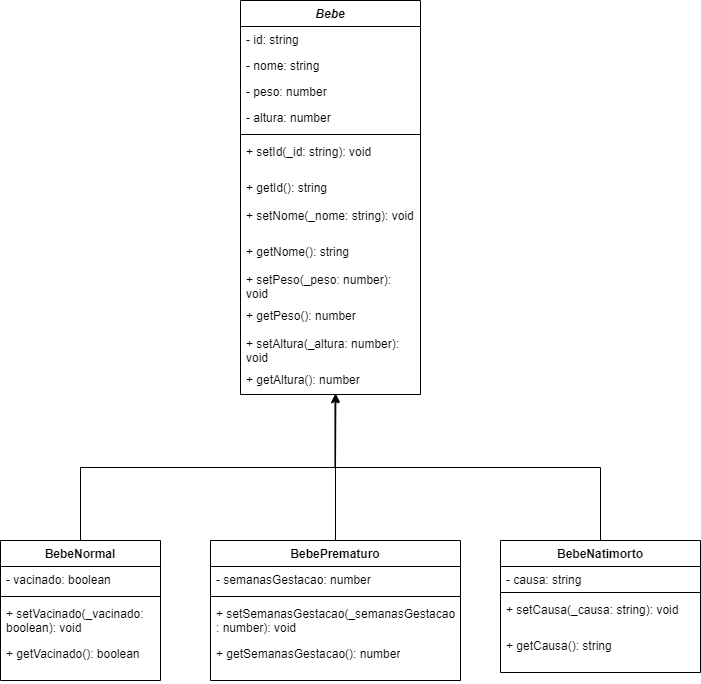

The diagram above was exported from draw.io. Its source (the exported page's mxGraphModel, read from the mxfile embedded in the PNG):
<mxGraphModel dx="794" dy="1625" grid="1" gridSize="10" guides="1" tooltips="1" connect="1" arrows="1" fold="1" page="1" pageScale="1" pageWidth="827" pageHeight="1169" math="0" shadow="0">
  <root>
    <mxCell id="WIyWlLk6GJQsqaUBKTNV-0" />
    <mxCell id="WIyWlLk6GJQsqaUBKTNV-1" parent="WIyWlLk6GJQsqaUBKTNV-0" />
    <mxCell id="uhMEs4_cbID3o8311M82-0" value="&lt;i&gt;Bebe&lt;/i&gt;" style="swimlane;fontStyle=1;align=center;verticalAlign=top;childLayout=stackLayout;horizontal=1;startSize=26;horizontalStack=0;resizeParent=1;resizeParentMax=0;resizeLast=0;collapsible=1;marginBottom=0;whiteSpace=wrap;html=1;" parent="WIyWlLk6GJQsqaUBKTNV-1" vertex="1">
      <mxGeometry x="300" y="-80" width="180" height="394" as="geometry" />
    </mxCell>
    <mxCell id="uhMEs4_cbID3o8311M82-1" value="- id: string" style="text;strokeColor=none;fillColor=none;align=left;verticalAlign=top;spacingLeft=4;spacingRight=4;overflow=hidden;rotatable=0;points=[[0,0.5],[1,0.5]];portConstraint=eastwest;whiteSpace=wrap;html=1;" parent="uhMEs4_cbID3o8311M82-0" vertex="1">
      <mxGeometry y="26" width="180" height="26" as="geometry" />
    </mxCell>
    <mxCell id="zWs-V7WYqScXvnUW8oGH-0" value="- nome: string" style="text;strokeColor=none;fillColor=none;align=left;verticalAlign=top;spacingLeft=4;spacingRight=4;overflow=hidden;rotatable=0;points=[[0,0.5],[1,0.5]];portConstraint=eastwest;whiteSpace=wrap;html=1;" parent="uhMEs4_cbID3o8311M82-0" vertex="1">
      <mxGeometry y="52" width="180" height="26" as="geometry" />
    </mxCell>
    <mxCell id="uhMEs4_cbID3o8311M82-17" value="- peso: number" style="text;strokeColor=none;fillColor=none;align=left;verticalAlign=top;spacingLeft=4;spacingRight=4;overflow=hidden;rotatable=0;points=[[0,0.5],[1,0.5]];portConstraint=eastwest;whiteSpace=wrap;html=1;" parent="uhMEs4_cbID3o8311M82-0" vertex="1">
      <mxGeometry y="78" width="180" height="26" as="geometry" />
    </mxCell>
    <mxCell id="uhMEs4_cbID3o8311M82-16" value="- altura: number" style="text;strokeColor=none;fillColor=none;align=left;verticalAlign=top;spacingLeft=4;spacingRight=4;overflow=hidden;rotatable=0;points=[[0,0.5],[1,0.5]];portConstraint=eastwest;whiteSpace=wrap;html=1;" parent="uhMEs4_cbID3o8311M82-0" vertex="1">
      <mxGeometry y="104" width="180" height="26" as="geometry" />
    </mxCell>
    <mxCell id="uhMEs4_cbID3o8311M82-34" value="" style="line;strokeWidth=1;fillColor=none;align=left;verticalAlign=middle;spacingTop=-1;spacingLeft=3;spacingRight=3;rotatable=0;labelPosition=right;points=[];portConstraint=eastwest;strokeColor=inherit;" parent="uhMEs4_cbID3o8311M82-0" vertex="1">
      <mxGeometry y="130" width="180" height="8" as="geometry" />
    </mxCell>
    <mxCell id="zWs-V7WYqScXvnUW8oGH-1" value="+ setId(_id: string): void" style="text;strokeColor=none;fillColor=none;align=left;verticalAlign=top;spacingLeft=4;spacingRight=4;overflow=hidden;rotatable=0;points=[[0,0.5],[1,0.5]];portConstraint=eastwest;whiteSpace=wrap;html=1;" parent="uhMEs4_cbID3o8311M82-0" vertex="1">
      <mxGeometry y="138" width="180" height="36" as="geometry" />
    </mxCell>
    <mxCell id="zWs-V7WYqScXvnUW8oGH-2" value="+ getId(): string" style="text;strokeColor=none;fillColor=none;align=left;verticalAlign=top;spacingLeft=4;spacingRight=4;overflow=hidden;rotatable=0;points=[[0,0.5],[1,0.5]];portConstraint=eastwest;whiteSpace=wrap;html=1;" parent="uhMEs4_cbID3o8311M82-0" vertex="1">
      <mxGeometry y="174" width="180" height="28" as="geometry" />
    </mxCell>
    <mxCell id="uhMEs4_cbID3o8311M82-37" value="+ setNome(_nome: string): void" style="text;strokeColor=none;fillColor=none;align=left;verticalAlign=top;spacingLeft=4;spacingRight=4;overflow=hidden;rotatable=0;points=[[0,0.5],[1,0.5]];portConstraint=eastwest;whiteSpace=wrap;html=1;" parent="uhMEs4_cbID3o8311M82-0" vertex="1">
      <mxGeometry y="202" width="180" height="36" as="geometry" />
    </mxCell>
    <mxCell id="uhMEs4_cbID3o8311M82-36" value="+ getNome(): string" style="text;strokeColor=none;fillColor=none;align=left;verticalAlign=top;spacingLeft=4;spacingRight=4;overflow=hidden;rotatable=0;points=[[0,0.5],[1,0.5]];portConstraint=eastwest;whiteSpace=wrap;html=1;" parent="uhMEs4_cbID3o8311M82-0" vertex="1">
      <mxGeometry y="238" width="180" height="28" as="geometry" />
    </mxCell>
    <mxCell id="uhMEs4_cbID3o8311M82-38" value="+ setPeso(_peso: number): void" style="text;strokeColor=none;fillColor=none;align=left;verticalAlign=top;spacingLeft=4;spacingRight=4;overflow=hidden;rotatable=0;points=[[0,0.5],[1,0.5]];portConstraint=eastwest;whiteSpace=wrap;html=1;" parent="uhMEs4_cbID3o8311M82-0" vertex="1">
      <mxGeometry y="266" width="180" height="36" as="geometry" />
    </mxCell>
    <mxCell id="uhMEs4_cbID3o8311M82-39" value="+ getPeso(): number" style="text;strokeColor=none;fillColor=none;align=left;verticalAlign=top;spacingLeft=4;spacingRight=4;overflow=hidden;rotatable=0;points=[[0,0.5],[1,0.5]];portConstraint=eastwest;whiteSpace=wrap;html=1;" parent="uhMEs4_cbID3o8311M82-0" vertex="1">
      <mxGeometry y="302" width="180" height="28" as="geometry" />
    </mxCell>
    <mxCell id="uhMEs4_cbID3o8311M82-40" value="+ setAltura(_altura: number): void" style="text;strokeColor=none;fillColor=none;align=left;verticalAlign=top;spacingLeft=4;spacingRight=4;overflow=hidden;rotatable=0;points=[[0,0.5],[1,0.5]];portConstraint=eastwest;whiteSpace=wrap;html=1;" parent="uhMEs4_cbID3o8311M82-0" vertex="1">
      <mxGeometry y="330" width="180" height="36" as="geometry" />
    </mxCell>
    <mxCell id="uhMEs4_cbID3o8311M82-41" value="+ getAltura(): number" style="text;strokeColor=none;fillColor=none;align=left;verticalAlign=top;spacingLeft=4;spacingRight=4;overflow=hidden;rotatable=0;points=[[0,0.5],[1,0.5]];portConstraint=eastwest;whiteSpace=wrap;html=1;" parent="uhMEs4_cbID3o8311M82-0" vertex="1">
      <mxGeometry y="366" width="180" height="28" as="geometry" />
    </mxCell>
    <mxCell id="uhMEs4_cbID3o8311M82-42" style="edgeStyle=orthogonalEdgeStyle;rounded=0;orthogonalLoop=1;jettySize=auto;html=1;entryX=0.525;entryY=1.012;entryDx=0;entryDy=0;entryPerimeter=0;" parent="WIyWlLk6GJQsqaUBKTNV-1" source="uhMEs4_cbID3o8311M82-4" target="uhMEs4_cbID3o8311M82-41" edge="1">
      <mxGeometry relative="1" as="geometry" />
    </mxCell>
    <mxCell id="uhMEs4_cbID3o8311M82-4" value="BebeNormal" style="swimlane;fontStyle=1;align=center;verticalAlign=top;childLayout=stackLayout;horizontal=1;startSize=26;horizontalStack=0;resizeParent=1;resizeParentMax=0;resizeLast=0;collapsible=1;marginBottom=0;whiteSpace=wrap;html=1;" parent="WIyWlLk6GJQsqaUBKTNV-1" vertex="1">
      <mxGeometry x="60" y="460" width="160" height="140" as="geometry" />
    </mxCell>
    <mxCell id="uhMEs4_cbID3o8311M82-22" value="- vacinado: boolean" style="text;strokeColor=none;fillColor=none;align=left;verticalAlign=top;spacingLeft=4;spacingRight=4;overflow=hidden;rotatable=0;points=[[0,0.5],[1,0.5]];portConstraint=eastwest;whiteSpace=wrap;html=1;" parent="uhMEs4_cbID3o8311M82-4" vertex="1">
      <mxGeometry y="26" width="160" height="26" as="geometry" />
    </mxCell>
    <mxCell id="uhMEs4_cbID3o8311M82-6" value="" style="line;strokeWidth=1;fillColor=none;align=left;verticalAlign=middle;spacingTop=-1;spacingLeft=3;spacingRight=3;rotatable=0;labelPosition=right;points=[];portConstraint=eastwest;strokeColor=inherit;" parent="uhMEs4_cbID3o8311M82-4" vertex="1">
      <mxGeometry y="52" width="160" height="8" as="geometry" />
    </mxCell>
    <mxCell id="uhMEs4_cbID3o8311M82-29" value="+ setVacinado(_vacinado: boolean): void&lt;br&gt;" style="text;strokeColor=none;fillColor=none;align=left;verticalAlign=top;spacingLeft=4;spacingRight=4;overflow=hidden;rotatable=0;points=[[0,0.5],[1,0.5]];portConstraint=eastwest;whiteSpace=wrap;html=1;" parent="uhMEs4_cbID3o8311M82-4" vertex="1">
      <mxGeometry y="60" width="160" height="40" as="geometry" />
    </mxCell>
    <mxCell id="uhMEs4_cbID3o8311M82-28" value="+ getVacinado(): boolean" style="text;strokeColor=none;fillColor=none;align=left;verticalAlign=top;spacingLeft=4;spacingRight=4;overflow=hidden;rotatable=0;points=[[0,0.5],[1,0.5]];portConstraint=eastwest;whiteSpace=wrap;html=1;" parent="uhMEs4_cbID3o8311M82-4" vertex="1">
      <mxGeometry y="100" width="160" height="40" as="geometry" />
    </mxCell>
    <mxCell id="uhMEs4_cbID3o8311M82-43" style="edgeStyle=orthogonalEdgeStyle;rounded=0;orthogonalLoop=1;jettySize=auto;html=1;exitX=0.5;exitY=0;exitDx=0;exitDy=0;entryX=0.53;entryY=0.982;entryDx=0;entryDy=0;entryPerimeter=0;" parent="WIyWlLk6GJQsqaUBKTNV-1" source="uhMEs4_cbID3o8311M82-8" target="uhMEs4_cbID3o8311M82-41" edge="1">
      <mxGeometry relative="1" as="geometry" />
    </mxCell>
    <mxCell id="uhMEs4_cbID3o8311M82-8" value="BebePrematuro" style="swimlane;fontStyle=1;align=center;verticalAlign=top;childLayout=stackLayout;horizontal=1;startSize=26;horizontalStack=0;resizeParent=1;resizeParentMax=0;resizeLast=0;collapsible=1;marginBottom=0;whiteSpace=wrap;html=1;" parent="WIyWlLk6GJQsqaUBKTNV-1" vertex="1">
      <mxGeometry x="270" y="460" width="250" height="140" as="geometry" />
    </mxCell>
    <mxCell id="uhMEs4_cbID3o8311M82-23" value="- semanasGestacao: number" style="text;strokeColor=none;fillColor=none;align=left;verticalAlign=top;spacingLeft=4;spacingRight=4;overflow=hidden;rotatable=0;points=[[0,0.5],[1,0.5]];portConstraint=eastwest;whiteSpace=wrap;html=1;" parent="uhMEs4_cbID3o8311M82-8" vertex="1">
      <mxGeometry y="26" width="250" height="26" as="geometry" />
    </mxCell>
    <mxCell id="uhMEs4_cbID3o8311M82-10" value="" style="line;strokeWidth=1;fillColor=none;align=left;verticalAlign=middle;spacingTop=-1;spacingLeft=3;spacingRight=3;rotatable=0;labelPosition=right;points=[];portConstraint=eastwest;strokeColor=inherit;" parent="uhMEs4_cbID3o8311M82-8" vertex="1">
      <mxGeometry y="52" width="250" height="8" as="geometry" />
    </mxCell>
    <mxCell id="uhMEs4_cbID3o8311M82-30" value="+ setSemanasGestacao(_semanasGestacao&lt;br&gt;: number): void" style="text;strokeColor=none;fillColor=none;align=left;verticalAlign=top;spacingLeft=4;spacingRight=4;overflow=hidden;rotatable=0;points=[[0,0.5],[1,0.5]];portConstraint=eastwest;whiteSpace=wrap;html=1;" parent="uhMEs4_cbID3o8311M82-8" vertex="1">
      <mxGeometry y="60" width="250" height="40" as="geometry" />
    </mxCell>
    <mxCell id="uhMEs4_cbID3o8311M82-31" value="+ getSemanasGestacao(): number" style="text;strokeColor=none;fillColor=none;align=left;verticalAlign=top;spacingLeft=4;spacingRight=4;overflow=hidden;rotatable=0;points=[[0,0.5],[1,0.5]];portConstraint=eastwest;whiteSpace=wrap;html=1;" parent="uhMEs4_cbID3o8311M82-8" vertex="1">
      <mxGeometry y="100" width="250" height="40" as="geometry" />
    </mxCell>
    <mxCell id="uhMEs4_cbID3o8311M82-44" style="edgeStyle=orthogonalEdgeStyle;rounded=0;orthogonalLoop=1;jettySize=auto;html=1;exitX=0.5;exitY=0;exitDx=0;exitDy=0;entryX=0.527;entryY=0.989;entryDx=0;entryDy=0;entryPerimeter=0;" parent="WIyWlLk6GJQsqaUBKTNV-1" source="uhMEs4_cbID3o8311M82-12" target="uhMEs4_cbID3o8311M82-41" edge="1">
      <mxGeometry relative="1" as="geometry">
        <mxPoint x="430" y="290" as="targetPoint" />
      </mxGeometry>
    </mxCell>
    <mxCell id="uhMEs4_cbID3o8311M82-12" value="BebeNatimorto" style="swimlane;fontStyle=1;align=center;verticalAlign=top;childLayout=stackLayout;horizontal=1;startSize=26;horizontalStack=0;resizeParent=1;resizeParentMax=0;resizeLast=0;collapsible=1;marginBottom=0;whiteSpace=wrap;html=1;" parent="WIyWlLk6GJQsqaUBKTNV-1" vertex="1">
      <mxGeometry x="560" y="460" width="200" height="132" as="geometry" />
    </mxCell>
    <mxCell id="uhMEs4_cbID3o8311M82-24" value="- causa: string" style="text;strokeColor=none;fillColor=none;align=left;verticalAlign=top;spacingLeft=4;spacingRight=4;overflow=hidden;rotatable=0;points=[[0,0.5],[1,0.5]];portConstraint=eastwest;whiteSpace=wrap;html=1;" parent="uhMEs4_cbID3o8311M82-12" vertex="1">
      <mxGeometry y="26" width="200" height="22" as="geometry" />
    </mxCell>
    <mxCell id="uhMEs4_cbID3o8311M82-14" value="" style="line;strokeWidth=1;fillColor=none;align=left;verticalAlign=middle;spacingTop=-1;spacingLeft=3;spacingRight=3;rotatable=0;labelPosition=right;points=[];portConstraint=eastwest;strokeColor=inherit;" parent="uhMEs4_cbID3o8311M82-12" vertex="1">
      <mxGeometry y="48" width="200" height="8" as="geometry" />
    </mxCell>
    <mxCell id="uhMEs4_cbID3o8311M82-32" value="+ setCausa(_causa: string): void" style="text;strokeColor=none;fillColor=none;align=left;verticalAlign=top;spacingLeft=4;spacingRight=4;overflow=hidden;rotatable=0;points=[[0,0.5],[1,0.5]];portConstraint=eastwest;whiteSpace=wrap;html=1;" parent="uhMEs4_cbID3o8311M82-12" vertex="1">
      <mxGeometry y="56" width="200" height="36" as="geometry" />
    </mxCell>
    <mxCell id="uhMEs4_cbID3o8311M82-33" value="+ getCausa(): string" style="text;strokeColor=none;fillColor=none;align=left;verticalAlign=top;spacingLeft=4;spacingRight=4;overflow=hidden;rotatable=0;points=[[0,0.5],[1,0.5]];portConstraint=eastwest;whiteSpace=wrap;html=1;" parent="uhMEs4_cbID3o8311M82-12" vertex="1">
      <mxGeometry y="92" width="200" height="40" as="geometry" />
    </mxCell>
  </root>
</mxGraphModel>